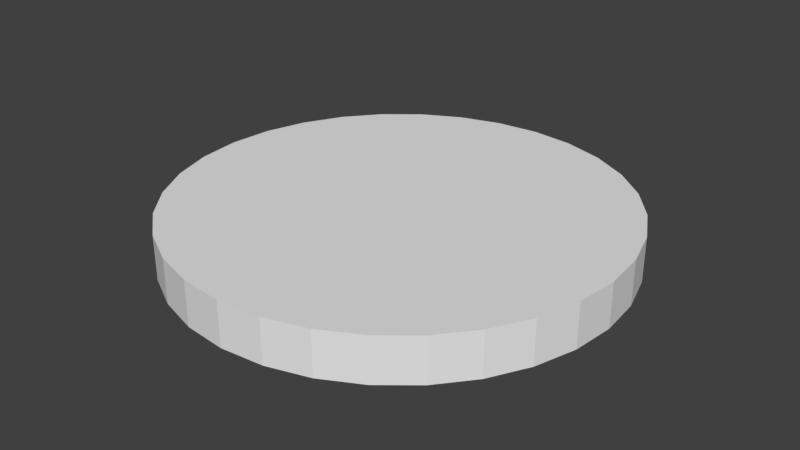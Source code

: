 # Source: disk.blend  (saved by Blender 2.79.0; exported with 4.5.12 LTS)
import bpy
from mathutils import Matrix  # noqa: F401  (used for matrix-valued properties, if any)

bpy.ops.wm.read_factory_settings(use_empty=True)
scene = bpy.context.scene
scene.name = 'Scene'

# ---- collections
col_collection_1 = bpy.data.collections.new('Collection 1'); scene.collection.children.link(col_collection_1)

# ---- world
world_world = bpy.data.worlds.new('World'); scene.world = world_world
world_world.color = (0.05088, 0.05088, 0.05088)
world_world.use_sun_shadow = False
world_world.sun_shadow_jitter_overblur = 0.0
world_world.cycles.sampling_method = 'MANUAL'

# ---- meshes
me_cylinder = bpy.data.meshes.new('Cylinder')
me_cylinder.from_pydata([(0.0, 1.0, -1.0), (0.0, 1.0, 1.0), (0.1951, 0.9808, -1.0), (0.1951, 0.9808, 1.0), (0.3827, 0.9239, -1.0), (0.3827, 0.9239, 1.0), (0.5556, 0.8315, -1.0), (0.5556, 0.8315, 1.0), (0.7071, 0.7071, -1.0), (0.7071, 0.7071, 1.0), (0.8315, 0.5556, -1.0), (0.8315, 0.5556, 1.0), (0.9239, 0.3827, -1.0), (0.9239, 0.3827, 1.0), (0.9808, 0.1951, -1.0), (0.9808, 0.1951, 1.0), (1.0, 7.55e-08, -1.0), (1.0, 7.55e-08, 1.0), (0.9808, -0.1951, -1.0), (0.9808, -0.1951, 1.0), (0.9239, -0.3827, -1.0), (0.9239, -0.3827, 1.0), (0.8315, -0.5556, -1.0), (0.8315, -0.5556, 1.0), (0.7071, -0.7071, -1.0), (0.7071, -0.7071, 1.0), (0.5556, -0.8315, -1.0), (0.5556, -0.8315, 1.0), (0.3827, -0.9239, -1.0), (0.3827, -0.9239, 1.0), (0.1951, -0.9808, -1.0), (0.1951, -0.9808, 1.0), (-3.258e-07, -1.0, -1.0), (-3.258e-07, -1.0, 1.0), (-0.1951, -0.9808, -1.0), (-0.1951, -0.9808, 1.0), (-0.3827, -0.9239, -1.0), (-0.3827, -0.9239, 1.0), (-0.5556, -0.8315, -1.0), (-0.5556, -0.8315, 1.0), (-0.7071, -0.7071, -1.0), (-0.7071, -0.7071, 1.0), (-0.8315, -0.5556, -1.0), (-0.8315, -0.5556, 1.0), (-0.9239, -0.3827, -1.0), (-0.9239, -0.3827, 1.0), (-0.9808, -0.1951, -1.0), (-0.9808, -0.1951, 1.0), (-1.0, 9.656e-07, -1.0), (-1.0, 9.656e-07, 1.0), (-0.9808, 0.1951, -1.0), (-0.9808, 0.1951, 1.0), (-0.9239, 0.3827, -1.0), (-0.9239, 0.3827, 1.0), (-0.8315, 0.5556, -1.0), (-0.8315, 0.5556, 1.0), (-0.7071, 0.7071, -1.0), (-0.7071, 0.7071, 1.0), (-0.5556, 0.8315, -1.0), (-0.5556, 0.8315, 1.0), (-0.3827, 0.9239, -1.0), (-0.3827, 0.9239, 1.0), (-0.1951, 0.9808, -1.0), (-0.1951, 0.9808, 1.0)], [], [(0, 1, 3, 2), (2, 3, 5, 4), (4, 5, 7, 6), (6, 7, 9, 8), (8, 9, 11, 10), (10, 11, 13, 12), (12, 13, 15, 14), (14, 15, 17, 16), (16, 17, 19, 18), (18, 19, 21, 20), (20, 21, 23, 22), (22, 23, 25, 24), (24, 25, 27, 26), (26, 27, 29, 28), (28, 29, 31, 30), (30, 31, 33, 32), (32, 33, 35, 34), (34, 35, 37, 36), (36, 37, 39, 38), (38, 39, 41, 40), (40, 41, 43, 42), (42, 43, 45, 44), (44, 45, 47, 46), (46, 47, 49, 48), (48, 49, 51, 50), (50, 51, 53, 52), (52, 53, 55, 54), (54, 55, 57, 56), (56, 57, 59, 58), (58, 59, 61, 60), (3, 1, 63, 61, 59, 57, 55, 53, 51, 49, 47, 45, 43, 41, 39, 37, 35, 33, 31, 29, 27, 25, 23, 21, 19, 17, 15, 13, 11, 9, 7, 5), (60, 61, 63, 62), (62, 63, 1, 0), (0, 2, 4, 6, 8, 10, 12, 14, 16, 18, 20, 22, 24, 26, 28, 30, 32, 34, 36, 38, 40, 42, 44, 46, 48, 50, 52, 54, 56, 58, 60, 62)])
me_cylinder.use_remesh_preserve_volume = False
me_cylinder.use_remesh_preserve_attributes = False
me_cylinder.use_mirror_vertex_groups = False
me_cylinder.update()

# ---- objects
ob_cylinder = bpy.data.objects.new('Cylinder', me_cylinder)

# ---- transforms, parenting, visibility, modifiers, constraints
ob_cylinder.location = (0.0, 0.0, 0.0)
ob_cylinder.scale = (1.0, 1.0, 0.1)
ob_cylinder.lineart.crease_threshold = 0.0

# ---- collection membership
col_collection_1.objects.link(ob_cylinder)

# ---- scene / render settings (as saved in the file)
scene.frame_start = 1; scene.frame_end = 250; scene.frame_set(1)
scene.render.engine = 'BLENDER_EEVEE_NEXT'
scene.render.resolution_percentage = 50
scene.render.dither_intensity = 0.0
scene.cycles.use_denoising = False
scene.cycles.samples = 128
scene.cycles.sampling_pattern = 'TABULATED_SOBOL'
scene.cycles.use_adaptive_sampling = False
scene.cycles.use_light_tree = False
scene.cycles.blur_glossy = 0.0
scene.cycles.sample_clamp_indirect = 0.0
scene.view_settings.view_transform = 'Standard'
bpy.context.view_layer.update()

# ---- added for rendering (the .blend has no active camera and no usable light): camera, sun
cam_auto = bpy.data.cameras.new('AutoCamera')
cam_auto.lens = 50.0
cam_auto.sensor_width = 36.0
cam_auto.clip_end = 1000.0
ob_auto_camera = bpy.data.objects.new('AutoCamera', cam_auto)
scene.collection.objects.link(ob_auto_camera)
ob_auto_camera.location = (2.62346, -3.14816, 2.09877)
ob_auto_camera.rotation_euler = (1.09748, -7.21219e-08, 0.694738)
scene.camera = ob_auto_camera
light_auto_sun = bpy.data.lights.new('AutoSun', 'SUN')
light_auto_sun.energy = 3.0
light_auto_sun.angle = 0.0523599
ob_auto_sun = bpy.data.objects.new('AutoSun', light_auto_sun)
scene.collection.objects.link(ob_auto_sun)
ob_auto_sun.rotation_euler = (0.872665, 0.174533, 0.523599)
bpy.context.view_layer.update()
